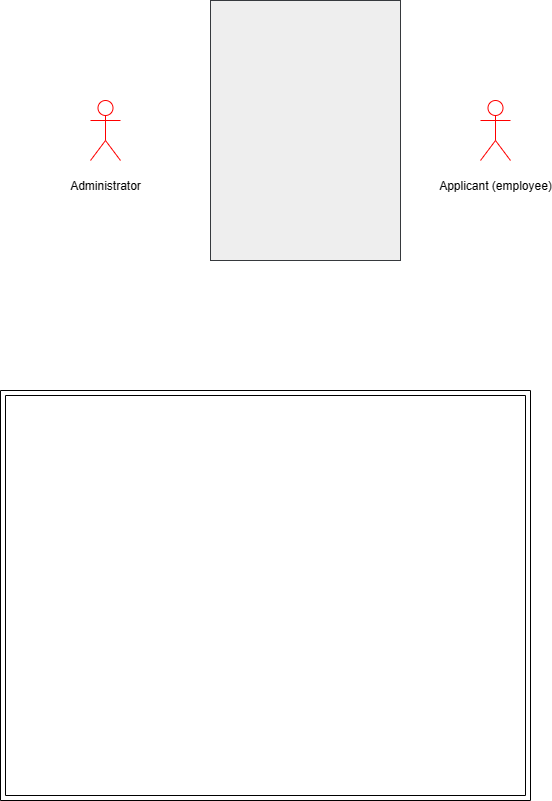

The diagram above was exported from draw.io. Its source (the exported page's mxGraphModel, read from the mxfile embedded in the PNG):
<mxGraphModel dx="1434" dy="788" grid="1" gridSize="10" guides="1" tooltips="1" connect="1" arrows="1" fold="1" page="1" pageScale="1" pageWidth="850" pageHeight="1100" math="0" shadow="0">
  <root>
    <mxCell id="0" />
    <mxCell id="1" parent="0" />
    <mxCell id="ZyspxEyynHQDabJRNB2a-2" value="" style="rounded=0;whiteSpace=wrap;html=1;fillColor=#eeeeee;strokeColor=#36393d;" parent="1" vertex="1">
      <mxGeometry x="290" y="230" width="190" height="260" as="geometry" />
    </mxCell>
    <mxCell id="ZyspxEyynHQDabJRNB2a-4" value="&lt;p class=&quot;MsoNormal&quot;&gt;Administrator&lt;/p&gt;" style="shape=umlActor;verticalLabelPosition=bottom;verticalAlign=top;html=1;outlineConnect=0;fillColor=none;strokeColor=#FF0000;" parent="1" vertex="1">
      <mxGeometry x="170" y="330" width="30" height="60" as="geometry" />
    </mxCell>
    <mxCell id="ZyspxEyynHQDabJRNB2a-9" value="" style="verticalLabelPosition=bottom;verticalAlign=top;html=1;shape=mxgraph.basic.frame;dx=5;whiteSpace=wrap;strokeColor=default;fillColor=none;" parent="1" vertex="1">
      <mxGeometry x="80" y="620" width="530" height="410" as="geometry" />
    </mxCell>
    <mxCell id="glZcVWp5qMrtcdw_HoSn-2" value="&lt;p class=&quot;MsoNormal&quot;&gt;Applicant (employee)&lt;/p&gt;" style="shape=umlActor;verticalLabelPosition=bottom;verticalAlign=top;html=1;outlineConnect=0;fillColor=none;strokeColor=#FF0000;" parent="1" vertex="1">
      <mxGeometry x="560" y="330" width="30" height="60" as="geometry" />
    </mxCell>
  </root>
</mxGraphModel>